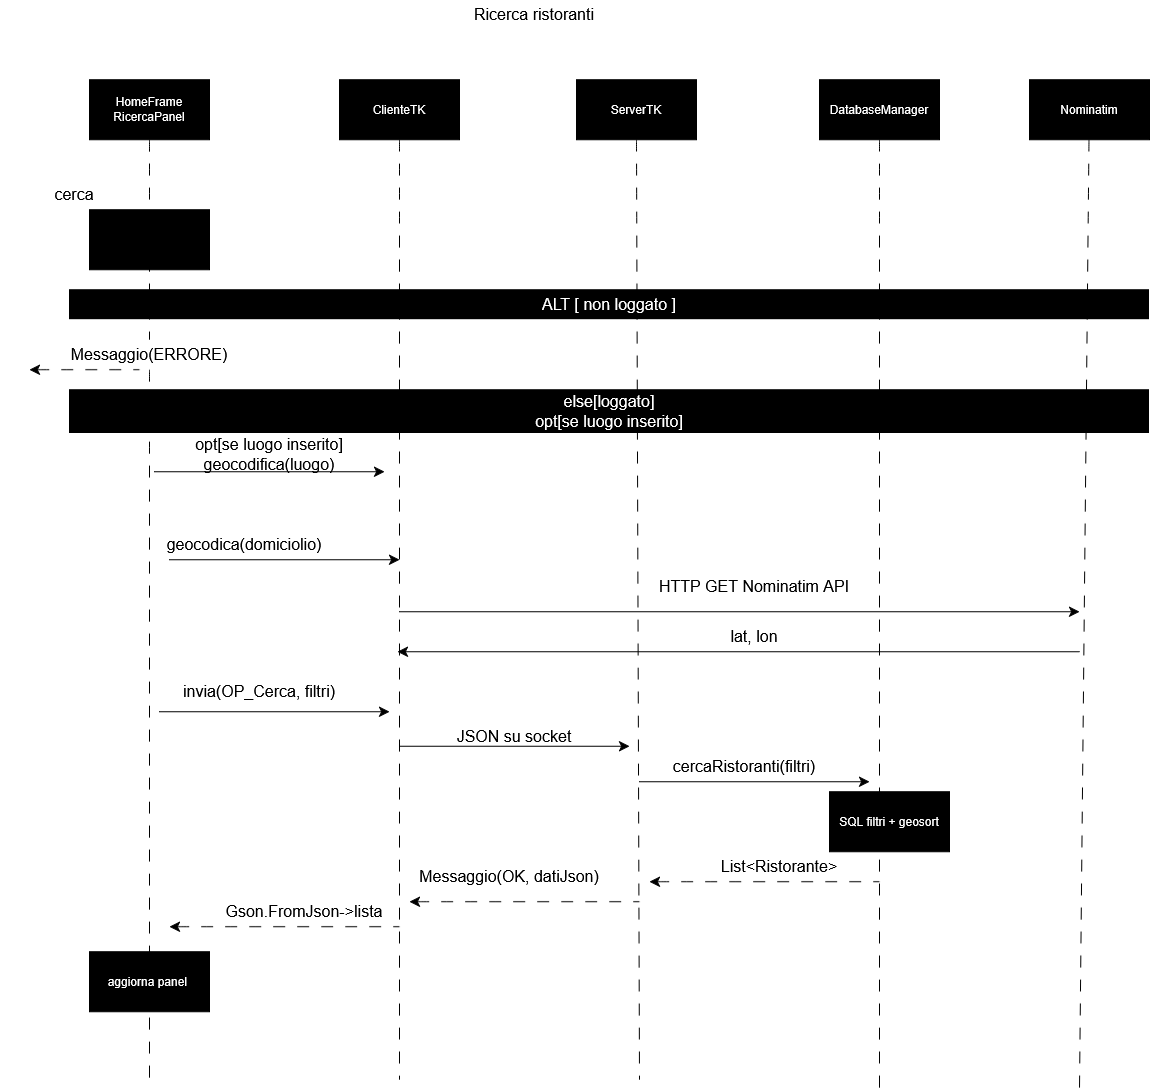

The diagram above was exported from draw.io. Its source (the exported page's mxGraphModel, read from the mxfile embedded in the PNG):
<mxGraphModel dx="-53" dy="-636" grid="1" gridSize="10" guides="1" tooltips="1" connect="1" arrows="1" fold="1" page="1" pageScale="1" pageWidth="827" pageHeight="1169" background="light-dark(#ffffff, #121212)" math="0" shadow="0">
  <root>
    <mxCell id="0" />
    <mxCell id="1" parent="0" />
    <mxCell id="18aHPrF39P5FPA6dxrWT-652" edge="1" parent="1" source="18aHPrF39P5FPA6dxrWT-691" style="edgeStyle=none;curved=1;rounded=0;orthogonalLoop=1;jettySize=auto;html=1;exitX=0.5;exitY=1;exitDx=0;exitDy=0;fontSize=12;startSize=8;endSize=8;dashed=1;dashPattern=12 12;endArrow=none;endFill=0;">
      <mxGeometry relative="1" as="geometry">
        <mxPoint x="1608.0000305175781" y="2786.199951171875" as="targetPoint" />
      </mxGeometry>
    </mxCell>
    <mxCell id="18aHPrF39P5FPA6dxrWT-653" parent="1" style="whiteSpace=wrap;html=1;fontColor=light-dark(#FFFFFF,#F3F3F3);fillColor=light-dark(#000000,#0C0C0C);" value="&lt;div&gt;HomeFrame&lt;/div&gt;&lt;div&gt;RicercaPanel&lt;/div&gt;" vertex="1">
      <mxGeometry height="60" width="120" x="1548.0000305175781" y="1786.199951171875" as="geometry" />
    </mxCell>
    <mxCell id="18aHPrF39P5FPA6dxrWT-654" edge="1" parent="1" source="18aHPrF39P5FPA6dxrWT-655" style="edgeStyle=none;curved=1;rounded=0;orthogonalLoop=1;jettySize=auto;html=1;exitX=0.5;exitY=1;exitDx=0;exitDy=0;fontSize=12;startSize=8;endSize=8;dashed=1;dashPattern=12 12;endArrow=none;endFill=0;">
      <mxGeometry relative="1" as="geometry">
        <mxPoint x="1858.0000305175781" y="2786.199951171875" as="targetPoint" />
      </mxGeometry>
    </mxCell>
    <mxCell id="18aHPrF39P5FPA6dxrWT-655" parent="1" style="whiteSpace=wrap;html=1;fontColor=light-dark(#FFFFFF,#F3F3F3);fillColor=light-dark(#000000,#0C0C0C);" value="ClienteTK" vertex="1">
      <mxGeometry height="60" width="120" x="1798.0000305175781" y="1786.199951171875" as="geometry" />
    </mxCell>
    <mxCell id="18aHPrF39P5FPA6dxrWT-656" edge="1" parent="1" source="18aHPrF39P5FPA6dxrWT-657" style="edgeStyle=none;curved=1;rounded=0;orthogonalLoop=1;jettySize=auto;html=1;exitX=0.5;exitY=1;exitDx=0;exitDy=0;fontSize=12;startSize=8;endSize=8;dashed=1;dashPattern=12 12;endArrow=none;endFill=0;">
      <mxGeometry relative="1" as="geometry">
        <mxPoint x="2098.000030517578" y="2786.199951171875" as="targetPoint" />
      </mxGeometry>
    </mxCell>
    <mxCell id="18aHPrF39P5FPA6dxrWT-657" parent="1" style="whiteSpace=wrap;html=1;fontColor=light-dark(#FFFFFF,#F3F3F3);fillColor=light-dark(#000000,#0C0C0C);" value="ServerTK" vertex="1">
      <mxGeometry height="60" width="120" x="2035.0000305175781" y="1786.199951171875" as="geometry" />
    </mxCell>
    <mxCell id="18aHPrF39P5FPA6dxrWT-658" edge="1" parent="1" source="18aHPrF39P5FPA6dxrWT-659" style="edgeStyle=none;curved=1;rounded=0;orthogonalLoop=1;jettySize=auto;html=1;exitX=0.5;exitY=1;exitDx=0;exitDy=0;fontSize=12;startSize=8;endSize=8;dashed=1;dashPattern=12 12;endArrow=none;endFill=0;">
      <mxGeometry relative="1" as="geometry">
        <mxPoint x="2338.000030517578" y="2796.199951171875" as="targetPoint" />
      </mxGeometry>
    </mxCell>
    <mxCell id="18aHPrF39P5FPA6dxrWT-659" parent="1" style="whiteSpace=wrap;html=1;fontColor=light-dark(#FFFFFF,#F3F3F3);fillColor=light-dark(#000000,#0C0C0C);" value="DatabaseManager" vertex="1">
      <mxGeometry height="60" width="120" x="2278.000030517578" y="1786.199951171875" as="geometry" />
    </mxCell>
    <mxCell id="18aHPrF39P5FPA6dxrWT-660" parent="1" style="text;html=1;whiteSpace=wrap;strokeColor=none;fillColor=none;align=center;verticalAlign=middle;rounded=0;fontSize=16;" value="cerca" vertex="1">
      <mxGeometry height="30" width="150" x="1458.0000305175781" y="1886.199951171875" as="geometry" />
    </mxCell>
    <mxCell id="18aHPrF39P5FPA6dxrWT-661" parent="1" style="text;html=1;whiteSpace=wrap;strokeColor=none;fillColor=none;align=center;verticalAlign=middle;rounded=0;fontSize=16;" value="Ricerca ristoranti" vertex="1">
      <mxGeometry height="30" width="130" x="1928.0000305175781" y="1706.199951171875" as="geometry" />
    </mxCell>
    <mxCell id="18aHPrF39P5FPA6dxrWT-662" parent="1" style="text;html=1;whiteSpace=wrap;strokeColor=none;fillColor=none;align=center;verticalAlign=middle;rounded=0;fontSize=16;" value="&lt;div&gt;opt[se luogo inserito]&lt;/div&gt;&lt;div&gt;geocodifica(luogo)&lt;/div&gt;" vertex="1">
      <mxGeometry height="30" width="150" x="1653.0000305175781" y="2146.199951171875" as="geometry" />
    </mxCell>
    <mxCell id="18aHPrF39P5FPA6dxrWT-663" parent="1" style="text;html=1;whiteSpace=wrap;strokeColor=none;fillColor=none;align=center;verticalAlign=middle;rounded=0;fontSize=16;" value="cercaRistoranti(filtri)" vertex="1">
      <mxGeometry height="30" width="210" x="2098.000030517578" y="2458.199951171875" as="geometry" />
    </mxCell>
    <mxCell id="18aHPrF39P5FPA6dxrWT-664" parent="1" style="text;html=1;whiteSpace=wrap;strokeColor=none;fillColor=none;align=center;verticalAlign=middle;rounded=0;fontSize=16;" value="JSON su socket" vertex="1">
      <mxGeometry height="30" width="210" x="1868.0000305175781" y="2428.199951171875" as="geometry" />
    </mxCell>
    <mxCell id="18aHPrF39P5FPA6dxrWT-665" parent="1" style="text;html=1;whiteSpace=wrap;strokeColor=none;fillColor=none;align=center;verticalAlign=middle;rounded=0;fontSize=16;" value="Gson.FromJson-&amp;gt;lista" vertex="1">
      <mxGeometry height="30" width="160" x="1683.0000305175781" y="2603.199951171875" as="geometry" />
    </mxCell>
    <mxCell id="18aHPrF39P5FPA6dxrWT-666" parent="1" style="text;html=1;whiteSpace=wrap;strokeColor=none;fillColor=none;align=center;verticalAlign=middle;rounded=0;fontSize=16;" value="HTTP GET Nominatim API" vertex="1">
      <mxGeometry height="30" width="210" x="2108.000030517578" y="2278.199951171875" as="geometry" />
    </mxCell>
    <mxCell id="18aHPrF39P5FPA6dxrWT-667" edge="1" parent="1" style="endArrow=classic;html=1;rounded=0;fontSize=12;startSize=8;endSize=8;curved=1;endFill=1;" value="">
      <mxGeometry height="50" relative="1" width="50" as="geometry">
        <mxPoint x="1628.0000305175781" y="2266.199951171875" as="sourcePoint" />
        <mxPoint x="1858.0000305175781" y="2266.199951171875" as="targetPoint" />
      </mxGeometry>
    </mxCell>
    <mxCell id="18aHPrF39P5FPA6dxrWT-668" edge="1" parent="1" style="endArrow=classic;html=1;rounded=0;fontSize=12;startSize=8;endSize=8;curved=1;endFill=1;" value="">
      <mxGeometry height="50" relative="1" width="50" as="geometry">
        <mxPoint x="1858.0000305175781" y="2318.199951171875" as="sourcePoint" />
        <mxPoint x="2538.000030517578" y="2318.199951171875" as="targetPoint" />
      </mxGeometry>
    </mxCell>
    <mxCell id="18aHPrF39P5FPA6dxrWT-669" edge="1" parent="1" style="endArrow=none;html=1;rounded=0;fontSize=12;startSize=8;endSize=8;curved=1;endFill=0;startArrow=classic;startFill=1;dashed=1;dashPattern=12 12;" value="">
      <mxGeometry height="50" relative="1" width="50" as="geometry">
        <mxPoint x="1628.0000305175781" y="2633.199951171875" as="sourcePoint" />
        <mxPoint x="1858.0000305175781" y="2633.199951171875" as="targetPoint" />
      </mxGeometry>
    </mxCell>
    <mxCell id="18aHPrF39P5FPA6dxrWT-670" parent="1" style="whiteSpace=wrap;html=1;fontColor=light-dark(#FFFFFF,#F3F3F3);fillColor=light-dark(#000000,#0C0C0C);" value="aggiorna panel&amp;nbsp;" vertex="1">
      <mxGeometry height="60" width="120" x="1548.0000305175781" y="2658.199951171875" as="geometry" />
    </mxCell>
    <mxCell id="18aHPrF39P5FPA6dxrWT-671" parent="1" style="whiteSpace=wrap;html=1;fontColor=light-dark(#FFFFFF,#F3F3F3);fillColor=light-dark(#000000,#0C0C0C);" value="Nominatim" vertex="1">
      <mxGeometry height="60" width="120" x="2488.000030517578" y="1786.199951171875" as="geometry" />
    </mxCell>
    <mxCell id="18aHPrF39P5FPA6dxrWT-672" edge="1" parent="1" style="edgeStyle=none;curved=1;rounded=0;orthogonalLoop=1;jettySize=auto;html=1;exitX=0.5;exitY=1;exitDx=0;exitDy=0;fontSize=12;startSize=8;endSize=8;dashed=1;dashPattern=12 12;endArrow=none;endFill=0;">
      <mxGeometry relative="1" as="geometry">
        <mxPoint x="2547.500030517578" y="1846.199951171875" as="sourcePoint" />
        <mxPoint x="2538.000030517578" y="2796.199951171875" as="targetPoint" />
      </mxGeometry>
    </mxCell>
    <mxCell id="18aHPrF39P5FPA6dxrWT-673" edge="1" parent="1" style="endArrow=none;html=1;rounded=0;fontSize=12;startSize=8;endSize=8;curved=1;endFill=0;startArrow=classic;startFill=1;" value="">
      <mxGeometry height="50" relative="1" width="50" as="geometry">
        <mxPoint x="1856.0000305175781" y="2358.199951171875" as="sourcePoint" />
        <mxPoint x="2538.000030517578" y="2358.199951171875" as="targetPoint" />
      </mxGeometry>
    </mxCell>
    <mxCell id="18aHPrF39P5FPA6dxrWT-674" parent="1" style="text;html=1;whiteSpace=wrap;strokeColor=none;fillColor=none;align=center;verticalAlign=middle;rounded=0;fontSize=16;" value="lat, lon" vertex="1">
      <mxGeometry height="30" width="60" x="2183.000030517578" y="2328.199951171875" as="geometry" />
    </mxCell>
    <mxCell id="18aHPrF39P5FPA6dxrWT-675" parent="1" style="text;html=1;whiteSpace=wrap;strokeColor=none;fillColor=none;align=center;verticalAlign=middle;rounded=0;fontSize=16;" value="invia(OP_Cerca, filtri)" vertex="1">
      <mxGeometry height="30" width="160" x="1638.0000305175781" y="2383.199951171875" as="geometry" />
    </mxCell>
    <mxCell id="18aHPrF39P5FPA6dxrWT-676" edge="1" parent="1" style="endArrow=classic;html=1;rounded=0;fontSize=12;startSize=8;endSize=8;curved=1;endFill=1;" value="">
      <mxGeometry height="50" relative="1" width="50" as="geometry">
        <mxPoint x="1618.0000305175781" y="2418.199951171875" as="sourcePoint" />
        <mxPoint x="1848.0000305175781" y="2418.199951171875" as="targetPoint" />
      </mxGeometry>
    </mxCell>
    <mxCell id="18aHPrF39P5FPA6dxrWT-677" edge="1" parent="1" style="endArrow=classic;html=1;rounded=0;fontSize=12;startSize=8;endSize=8;curved=1;endFill=1;" value="">
      <mxGeometry height="50" relative="1" width="50" as="geometry">
        <mxPoint x="1858.0000305175781" y="2452.699951171875" as="sourcePoint" />
        <mxPoint x="2088.000030517578" y="2452.699951171875" as="targetPoint" />
      </mxGeometry>
    </mxCell>
    <mxCell id="18aHPrF39P5FPA6dxrWT-678" edge="1" parent="1" style="endArrow=classic;html=1;rounded=0;fontSize=12;startSize=8;endSize=8;curved=1;endFill=1;" value="">
      <mxGeometry height="50" relative="1" width="50" as="geometry">
        <mxPoint x="2098.000030517578" y="2488.199951171875" as="sourcePoint" />
        <mxPoint x="2328.000030517578" y="2488.199951171875" as="targetPoint" />
      </mxGeometry>
    </mxCell>
    <mxCell id="18aHPrF39P5FPA6dxrWT-679" parent="1" style="whiteSpace=wrap;html=1;fontColor=light-dark(#FFFFFF,#F3F3F3);fillColor=light-dark(#000000,#0C0C0C);" value="SQL filtri + geosort" vertex="1">
      <mxGeometry height="60" width="120" x="2288.000030517578" y="2498.199951171875" as="geometry" />
    </mxCell>
    <mxCell id="18aHPrF39P5FPA6dxrWT-680" edge="1" parent="1" style="endArrow=none;html=1;rounded=0;fontSize=12;startSize=8;endSize=8;curved=1;endFill=0;startArrow=classic;startFill=1;dashed=1;dashPattern=12 12;" value="">
      <mxGeometry height="50" relative="1" width="50" as="geometry">
        <mxPoint x="2108.000030517578" y="2588.199951171875" as="sourcePoint" />
        <mxPoint x="2338.000030517578" y="2588.199951171875" as="targetPoint" />
      </mxGeometry>
    </mxCell>
    <mxCell id="18aHPrF39P5FPA6dxrWT-681" parent="1" style="text;html=1;whiteSpace=wrap;strokeColor=none;fillColor=none;align=center;verticalAlign=middle;rounded=0;fontSize=16;" value="List&amp;lt;Ristorante&amp;gt;" vertex="1">
      <mxGeometry height="30" width="100" x="2188.000030517578" y="2558.199951171875" as="geometry" />
    </mxCell>
    <mxCell id="18aHPrF39P5FPA6dxrWT-682" edge="1" parent="1" style="endArrow=none;html=1;rounded=0;fontSize=12;startSize=8;endSize=8;curved=1;endFill=0;startArrow=classic;startFill=1;dashed=1;dashPattern=12 12;" value="">
      <mxGeometry height="50" relative="1" width="50" as="geometry">
        <mxPoint x="1868.0000305175781" y="2608.199951171875" as="sourcePoint" />
        <mxPoint x="2098.000030517578" y="2608.199951171875" as="targetPoint" />
      </mxGeometry>
    </mxCell>
    <mxCell id="18aHPrF39P5FPA6dxrWT-683" parent="1" style="text;html=1;whiteSpace=wrap;strokeColor=none;fillColor=none;align=center;verticalAlign=middle;rounded=0;fontSize=16;" value="Messaggio(OK, datiJson)" vertex="1">
      <mxGeometry height="30" width="200" x="1868.0000305175781" y="2568.199951171875" as="geometry" />
    </mxCell>
    <mxCell id="18aHPrF39P5FPA6dxrWT-684" parent="1" style="text;html=1;whiteSpace=wrap;strokeColor=none;fillColor=light-dark(#000000,#0C0C0C);align=center;verticalAlign=middle;rounded=0;fontSize=16;fontColor=light-dark(#FFFFFF,#F3F3F3);" value="ALT [ non loggato ]" vertex="1">
      <mxGeometry height="30" width="1080" x="1528.0000305175781" y="1996.199951171875" as="geometry" />
    </mxCell>
    <mxCell id="18aHPrF39P5FPA6dxrWT-685" parent="1" style="text;html=1;whiteSpace=wrap;strokeColor=none;fillColor=light-dark(#000000,#0C0C0C);align=center;verticalAlign=middle;rounded=0;fontSize=16;fontColor=light-dark(#FFFFFF,#F3F3F3);" value="&lt;div&gt;else[loggato]&lt;/div&gt;opt[se luogo inserito]" vertex="1">
      <mxGeometry height="43.8" width="1080" x="1528" y="2096.2" as="geometry" />
    </mxCell>
    <mxCell id="18aHPrF39P5FPA6dxrWT-686" edge="1" parent="1" style="endArrow=classic;html=1;rounded=0;fontSize=12;startSize=8;endSize=8;curved=1;endFill=1;" value="">
      <mxGeometry height="50" relative="1" width="50" as="geometry">
        <mxPoint x="1613.0000305175781" y="2178.199951171875" as="sourcePoint" />
        <mxPoint x="1843.0000305175781" y="2178.199951171875" as="targetPoint" />
      </mxGeometry>
    </mxCell>
    <mxCell id="18aHPrF39P5FPA6dxrWT-687" parent="1" style="text;html=1;whiteSpace=wrap;strokeColor=none;fillColor=none;align=center;verticalAlign=middle;rounded=0;fontSize=16;" value="geocodica(domiciolio)" vertex="1">
      <mxGeometry height="30" width="60" x="1673.0000305175781" y="2236.199951171875" as="geometry" />
    </mxCell>
    <mxCell id="18aHPrF39P5FPA6dxrWT-689" edge="1" parent="1" style="endArrow=none;html=1;rounded=0;fontSize=12;startSize=8;endSize=8;curved=1;endFill=0;startArrow=classic;startFill=1;dashed=1;dashPattern=12 12;" value="">
      <mxGeometry height="50" relative="1" width="50" as="geometry">
        <mxPoint x="1488.0000305175781" y="2076.199951171875" as="sourcePoint" />
        <mxPoint x="1598.0000305175781" y="2076.199951171875" as="targetPoint" />
      </mxGeometry>
    </mxCell>
    <mxCell id="18aHPrF39P5FPA6dxrWT-690" edge="1" parent="1" source="18aHPrF39P5FPA6dxrWT-653" style="edgeStyle=none;curved=1;rounded=0;orthogonalLoop=1;jettySize=auto;html=1;exitX=0.5;exitY=1;exitDx=0;exitDy=0;fontSize=12;startSize=8;endSize=8;dashed=1;dashPattern=12 12;endArrow=none;endFill=0;" target="18aHPrF39P5FPA6dxrWT-691" value="">
      <mxGeometry relative="1" as="geometry">
        <mxPoint x="1608.0000305175781" y="1846.199951171875" as="sourcePoint" />
        <mxPoint x="1608.0000305175781" y="2366.199951171875" as="targetPoint" />
      </mxGeometry>
    </mxCell>
    <mxCell id="18aHPrF39P5FPA6dxrWT-691" parent="1" style="text;html=1;whiteSpace=wrap;strokeColor=none;fillColor=none;align=center;verticalAlign=middle;rounded=0;fontSize=16;" value="Messaggio(ERRORE)" vertex="1">
      <mxGeometry height="30" width="60" x="1578.0000305175781" y="2046.199951171875" as="geometry" />
    </mxCell>
    <mxCell id="18aHPrF39P5FPA6dxrWT-688" parent="1" style="whiteSpace=wrap;html=1;fillColor=light-dark(#000000,#0C0C0C);" value="verifica utente loggato + luogo inserito" vertex="1">
      <mxGeometry height="60" width="120" x="1548.0000305175781" y="1916.199951171875" as="geometry" />
    </mxCell>
  </root>
</mxGraphModel>